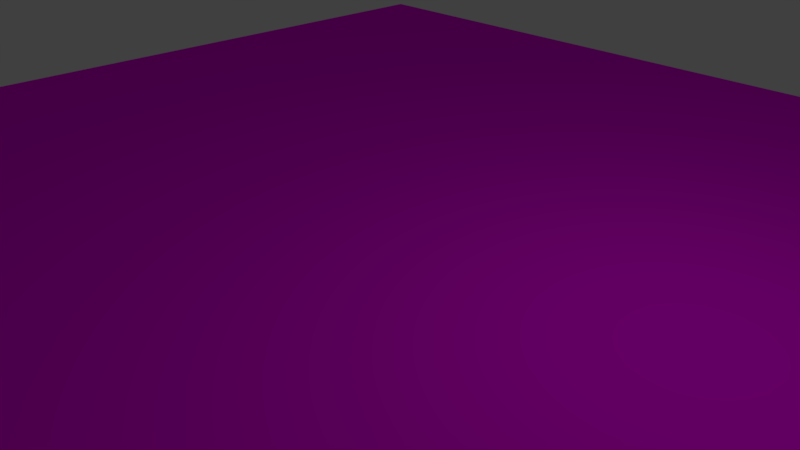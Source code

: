# Source: photo.blend  (saved by Blender 2.79.0; exported with 4.5.12 LTS)
import bpy
from mathutils import Matrix  # noqa: F401  (used for matrix-valued properties, if any)

bpy.ops.wm.read_factory_settings(use_empty=True)
scene = bpy.context.scene
scene.name = 'Scene'

# ---- collections
col_collection_1 = bpy.data.collections.new('Collection 1'); scene.collection.children.link(col_collection_1)

# ---- images (referenced by path relative to the original .blend; pixels are not part of the script)
import os
ASSET_DIR = os.environ.get("B2B_ASSET_DIR", "")  # directory of the original .blend (textures are referenced by path, not embedded)
HERE = os.path.dirname(os.path.abspath(__file__))  # packed textures are extracted next to this script under _unpacked/

def load_image(name, relpath, width, height, colorspace="sRGB"):
    """Load a texture the original file referenced (path relative to the .blend, or extracted next to this script)."""
    p = next((c for c in (os.path.join(HERE, relpath), os.path.join(ASSET_DIR, relpath)) if relpath and os.path.exists(c)), "")
    if p:
        img = bpy.data.images.load(p, check_existing=True)
        img.name = name
    else:  # same state as the original file: an image datablock whose file is absent (Cycles renders it pink)
        img = bpy.data.images.new(name, width, height)
        img.source = "FILE"
        img.filepath = "//" + (relpath or name)
    img.colorspace_settings.name = colorspace
    return img
img_photo_single_bmp = load_image('photo_single.bmp', 'photo_single.bmp', 1024, 1024, 'sRGB')

# ---- materials (node trees are filled in below, after node groups)
mat_photo_front = bpy.data.materials.new('Photo_front')
mat_photo_front.alpha_threshold = 0.0
mat_photo_front.roughness = 0.5
mat_photo_front.line_color = (0.0, 0.0, 0.0, 1.0)

# ---- material node trees
mat_photo_front.use_nodes = True; mat_photo_front.node_tree.nodes.clear()
_N = mat_photo_front.node_tree.nodes; _L = mat_photo_front.node_tree.links
n0 = _N.new('ShaderNodeOutputMaterial'); n0.name = 'Material Output'; n0.location = (300, 300)
n1 = _N.new('ShaderNodeBsdfDiffuse'); n1.name = 'Diffuse BSDF'; n1.location = (10, 300)
n2 = _N.new('ShaderNodeTexImage'); n2.name = 'Image Texture'; n2.location = (-180, 300)
n2.width = 140
n2.image = img_photo_single_bmp
_L.new(n1.outputs[0], n0.inputs[0])
_L.new(n2.outputs[0], n1.inputs[0])
n0.is_active_output = True

# ---- world
world_world = bpy.data.worlds.new('World'); scene.world = world_world
world_world.color = (0.05088, 0.05088, 0.05088)
world_world.use_sun_shadow = False
world_world.sun_shadow_jitter_overblur = 0.0
world_world.cycles.sampling_method = 'MANUAL'

# ---- cameras
cam_camera = bpy.data.cameras.new('Camera')
cam_camera.clip_end = 100.0
cam_camera.lens = 35.0
cam_camera.sensor_width = 32.0
cam_camera.sensor_height = 18.0
cam_camera.ortho_scale = 7.314
cam_camera.dof.focus_distance = 0.0

# ---- lights
light_lamp = bpy.data.lights.new('Lamp', 'POINT')
light_lamp.transmission_factor = 0.0
light_lamp.cutoff_distance = 30.0
light_lamp.energy = 100.0
light_lamp.shadow_buffer_clip_start = 1.001
light_lamp.shadow_soft_size = 0.1
light_lamp.shadow_maximum_resolution = 0.006
light_lamp.use_absolute_resolution = True

# ---- meshes
me_cube_001 = bpy.data.meshes.new('Cube.001')
me_cube_001.from_pydata([(1.0, 1.0, -1.0), (1.0, -1.0, -1.0), (-1.0, -1.0, -1.0), (-1.0, 1.0, -1.0), (1.0, 1.0, 1.0), (1.0, -1.0, 1.0), (-1.0, -1.0, 1.0), (-1.0, 1.0, 1.0)], [], [(0, 1, 2, 3), (4, 7, 6, 5), (0, 4, 5, 1), (1, 5, 6, 2), (2, 6, 7, 3), (4, 0, 3, 7)])
_uv = me_cube_001.uv_layers.new(name='UVMap')
_uv.uv.foreach_set('vector', [0.9999, 0.9999, 0.0001, 0.9999, 9.998e-05, 9.998e-05, 0.9999, 0.0001003, 0.01981, 0.9937, -0.9802, 0.9937, -0.9802, -0.006271, 0.0198, -0.006271, 0.9937, 0.01249, 0.9937, 1.012, -0.006271, 1.012, -0.006271, 0.01249, 0.0198, 0.01249, 0.0198, 1.012, -0.9802, 1.012, -0.9802, 0.01249, 0.9937, 0.01249, 0.9937, 1.012, 1.994, 1.012, 1.994, 0.01249, 0.01981, 0.01249, 0.0198, -0.9875, -0.9802, -0.9875, -0.9802, 0.01249])
me_cube_001.materials.append(mat_photo_front)
me_cube_001.use_remesh_preserve_volume = False
me_cube_001.use_remesh_preserve_attributes = False
me_cube_001.use_mirror_vertex_groups = False
me_cube_001.update()

# ---- objects
ob_photo_back = bpy.data.objects.new('Photo_Back', me_cube_001)
ob_lamp = bpy.data.objects.new('Lamp', light_lamp)
ob_camera = bpy.data.objects.new('Camera', cam_camera)

# ---- transforms, parenting, visibility, modifiers, constraints
ob_photo_back.location = (0.0, 0.0, 0.01)
ob_photo_back.scale = (10.0, 10.0, 0.1)
ob_photo_back.lock_rotations_4d = False
ob_photo_back.empty_display_type = 'ARROWS'
ob_photo_back.lineart.crease_threshold = 0.0
ob_lamp.location = (4.076, 1.005, 5.904)
ob_lamp.rotation_euler = (0.6503, 0.05522, 1.866)
ob_lamp.lock_rotations_4d = False
ob_lamp.empty_display_type = 'ARROWS'
ob_lamp.color = (0.0, 0.0, 0.0, 0.0)
ob_lamp.lineart.crease_threshold = 0.0
ob_camera.location = (7.481, -6.508, 5.344)
ob_camera.rotation_euler = (1.109, 0.0, 0.8149)
ob_camera.lock_rotations_4d = False
ob_camera.empty_display_type = 'ARROWS'
ob_camera.color = (0.0, 0.0, 0.0, 0.0)
ob_camera.display_type = 'WIRE'
ob_camera.lineart.crease_threshold = 0.0

# ---- collection membership
col_collection_1.objects.link(ob_photo_back)
col_collection_1.objects.link(ob_lamp)
col_collection_1.objects.link(ob_camera)

# ---- scene / render settings (as saved in the file)
scene.camera = ob_camera
scene.frame_start = 1; scene.frame_end = 250; scene.frame_set(1)
scene.render.engine = 'CYCLES'
scene.render.resolution_percentage = 50
scene.render.dither_intensity = 0.0
scene.cycles.use_denoising = False
scene.cycles.samples = 128
scene.cycles.sampling_pattern = 'TABULATED_SOBOL'
scene.cycles.use_adaptive_sampling = False
scene.cycles.use_light_tree = False
scene.cycles.blur_glossy = 0.0
scene.cycles.sample_clamp_indirect = 0.0
scene.view_settings.view_transform = 'Standard'
bpy.context.view_layer.update()
